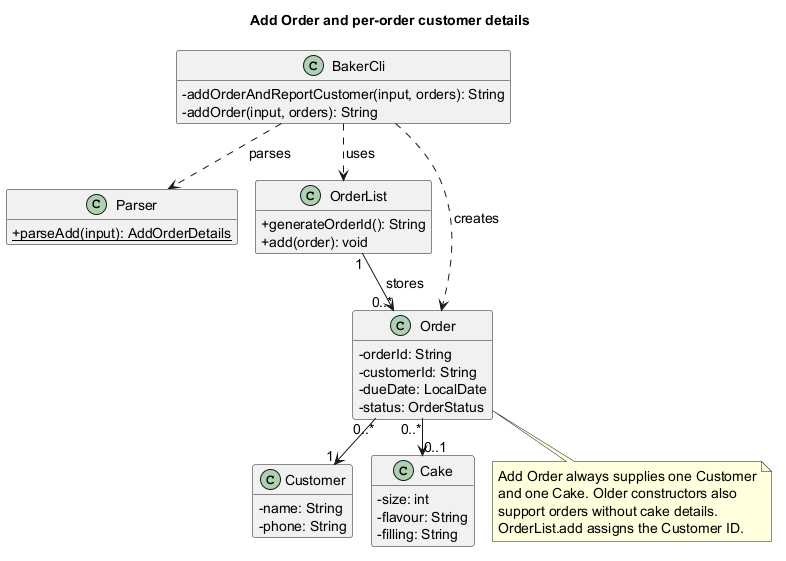

The diagram above was rendered by PlantUML. Its source (embedded in the PNG):
@startuml
' Author: Eethanzyj
!pragma layout smetana
title Add Order and per-order customer details
skinparam backgroundColor white
skinparam defaultFontName SansSerif
skinparam defaultFontSize 14
skinparam classAttributeIconSize 0
hide empty members

class BakerCli {
  - addOrderAndReportCustomer(input, orders): String
  - addOrder(input, orders): String
}
class Parser {
  {static} + parseAdd(input): AddOrderDetails
}
class OrderList {
  + generateOrderId(): String
  + add(order): void
}
class Order {
  - orderId: String
  - customerId: String
  - dueDate: LocalDate
  - status: OrderStatus
}
class Customer {
  - name: String
  - phone: String
}
class Cake {
  - size: int
  - flavour: String
  - filling: String
}

BakerCli ..> Parser : parses
BakerCli ..> OrderList : uses
BakerCli ..> Order : creates
OrderList "1" --> "0..*" Order : stores
Order "0..*" --> "1" Customer
Order "0..*" --> "0..1" Cake

note bottom of Order
  Add Order always supplies one Customer
  and one Cake. Older constructors also
  support orders without cake details.
  OrderList.add assigns the Customer ID.
end note
@enduml